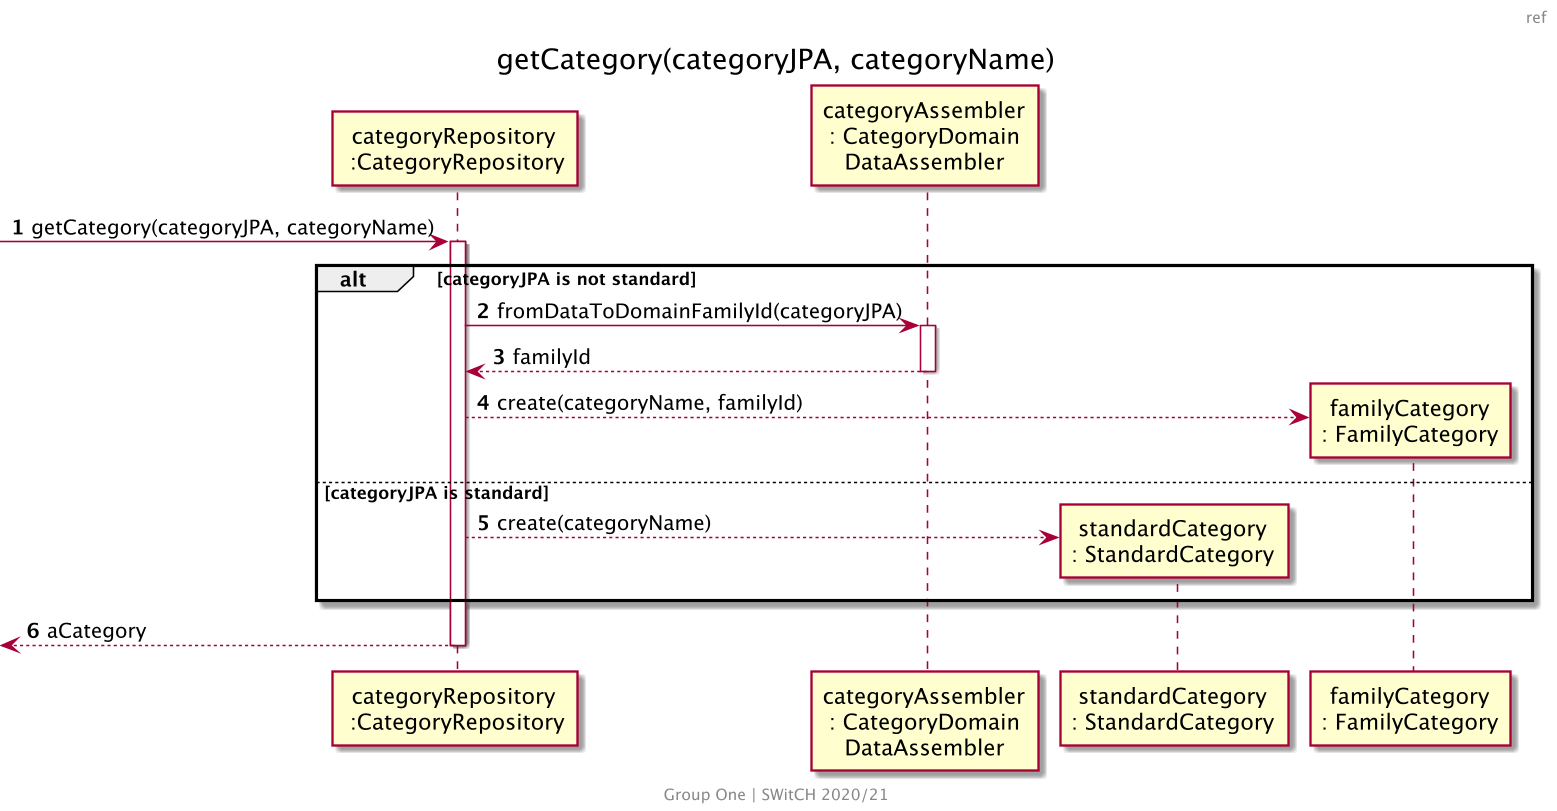

The diagram above was rendered by PlantUML. Its source (embedded in the PNG):
@startuml US001_SD_Ref5
skinparam backgroundColor transparent
skinparam Dpi 150
center footer
    Group One | SWitCH 2020/21
end footer
header ref
title getCategory(categoryJPA, categoryName)
autonumber

participant "categoryRepository\n :CategoryRepository" as CR
participant "categoryAssembler\n: CategoryDomain\nDataAssembler" as CDDA
participant "standardCategory\n: StandardCategory" as SC
participant "familyCategory\n: FamilyCategory" as FC

[-> CR: getCategory(categoryJPA, categoryName)

alt categoryJPA is not standard
activate CR
CR -> CDDA : fromDataToDomainFamilyId(categoryJPA)
activate CDDA
CDDA --> CR : familyId
deactivate CDDA

    CR --> FC ** : create(categoryName, familyId)

else categoryJPA is standard

    CR --> SC ** : create(categoryName)

end


[<-- CR: aCategory
deactivate CR

@enduml